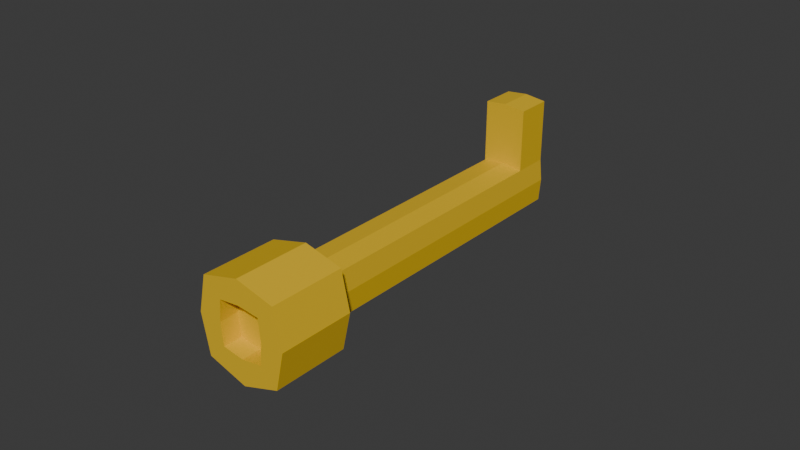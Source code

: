 # Source: key.blend  (saved by Blender 4.0.36; exported with 4.5.12 LTS)
import bpy
from mathutils import Matrix  # noqa: F401  (used for matrix-valued properties, if any)

bpy.ops.wm.read_factory_settings(use_empty=True)
scene = bpy.context.scene
scene.name = 'Scene'

# ---- collections
col_collection = bpy.data.collections.new('Collection'); scene.collection.children.link(col_collection)

# ---- materials (node trees are filled in below, after node groups)
mat_material = bpy.data.materials.new('Material')
mat_material.alpha_threshold = 0.0
mat_material.use_transparent_shadow = False
mat_material.roughness = 0.5
mat_material.line_color = (0.0, 0.0, 0.0, 1.0)

# ---- material node trees
mat_material.use_nodes = True; mat_material.node_tree.nodes.clear()
_N = mat_material.node_tree.nodes; _L = mat_material.node_tree.links
n0 = _N.new('ShaderNodeOutputMaterial'); n0.name = 'Material Output'; n0.location = (300, 300)
n1 = _N.new('ShaderNodeBsdfPrincipled'); n1.name = 'Principled BSDF'; n1.location = (10, 300)
n1.inputs[0].default_value = (0.8, 0.5086, 0.0161, 1.0)
n1.inputs[3].default_value = 1.45
_L.new(n1.outputs[0], n0.inputs[0])
n0.is_active_output = True

# ---- world
world_world = bpy.data.worlds.new('World'); scene.world = world_world
world_world.use_nodes = True; world_world.node_tree.nodes.clear()
_N = world_world.node_tree.nodes; _L = world_world.node_tree.links
n0 = _N.new('ShaderNodeOutputWorld'); n0.name = 'World Output'; n0.location = (300, 300)
n1 = _N.new('ShaderNodeBackground'); n1.name = 'Background'; n1.location = (10, 300)
n1.inputs[0].default_value = (0.05088, 0.05088, 0.05088, 1.0)
_L.new(n1.outputs[0], n0.inputs[0])
n0.is_active_output = True
world_world.color = (0.05088, 0.05088, 0.05088)
world_world.use_sun_shadow = False
world_world.sun_shadow_jitter_overblur = 0.0

# ---- meshes
me_cube = bpy.data.meshes.new('Cube')
me_cube.from_pydata([(0.1028, 0.1028, 0.1028), (0.1028, 0.1028, -0.1028), (0.1028, -0.1028, 0.1028), (0.1028, -0.1028, -0.1028), (-0.1028, 0.1028, 0.1028), (-0.1028, 0.1028, -0.1028), (-0.1028, -0.1028, 0.1028), (-0.1028, -0.1028, -0.1028), (-0.1028, 0.0, -0.1028), (0.002208, 0.1028, -0.1366), (0.1256, 0.1028, 0.0), (-0.1241, -0.1028, 0.002944), (0.1256, -0.1028, 0.0), (-0.1241, 0.1028, 0.002944), (-0.0007361, -0.1028, 0.1293), (0.1028, 0.0, 0.1028), (0.002208, -0.1028, -0.1366), (-0.1028, 0.0, 0.1028), (-0.0007361, 0.1028, 0.1293), (0.1028, 0.0, -0.1028), (-0.05617, 0.8485, -0.05911), (0.1256, 0.0, 0.0), (0.002208, 4.549e-09, -0.1366), (-0.1241, -3.956e-10, 0.002944), (-0.06205, 0.945, 0.001472), (-0.0007361, -3.56e-09, 0.1293), (-0.1028, -0.05138, -0.1028), (-0.05028, 0.1028, -0.1197), (0.1142, 0.1028, -0.05138), (-0.1134, -0.1028, 0.05285), (0.1142, -0.1028, -0.05138), (-0.1134, 0.1028, -0.04991), (-0.05175, -0.1028, 0.116), (0.1028, -0.05138, 0.1028), (0.05248, -0.1028, -0.1197), (-0.1028, 0.05138, 0.1028), (0.05101, 0.1028, 0.116), (0.1028, 0.05138, -0.1028), (-0.1028, 0.05138, -0.1028), (0.05248, 0.1028, -0.1197), (0.1142, 0.1028, 0.05138), (-0.1134, -0.1028, -0.04991), (0.1142, -0.1028, 0.05138), (-0.1134, 0.1028, 0.05285), (0.05101, -0.1028, 0.116), (0.1028, 0.05138, 0.1028), (-0.05028, -0.1028, -0.1197), (-0.1028, -0.05138, 0.1028), (-0.05175, 0.1028, 0.116), (0.1028, -0.05138, -0.1028), (0.06279, 0.1028, 0.0), (-0.06205, 0.1028, 0.001472), (0.001104, 0.1028, -0.06831), (-0.000368, 0.1028, 0.06463), (0.1256, -0.05138, 0.0), (0.1256, 0.05138, 0.0), (0.1142, 0.0, -0.05138), (0.1142, 0.0, 0.05138), (0.002208, -0.05138, -0.1366), (0.002208, 0.05138, -0.1366), (-0.05028, 2.275e-09, -0.1197), (0.05248, 2.275e-09, -0.1197), (-0.1241, 0.05138, 0.002944), (-0.1241, -0.05138, 0.002944), (-0.1134, -1.978e-10, -0.04991), (-0.1134, -1.978e-10, 0.05285), (-0.06205, -0.1028, 0.001472), (0.06279, -0.1028, 0.0), (0.001104, -0.1028, -0.06831), (-0.000368, -0.1028, 0.06463), (-0.0007361, -0.05138, 0.1293), (-0.0007361, 0.05138, 0.1293), (0.05101, -1.78e-09, 0.116), (-0.05175, -1.78e-09, 0.116), (-0.05175, 0.05138, 0.116), (0.05101, 0.05138, 0.116), (0.05101, -0.05138, 0.116), (0.0569, -0.1028, 0.05801), (0.05764, -0.1028, -0.05985), (-0.05617, -0.1028, -0.05911), (-0.1134, -0.05138, 0.05285), (-0.1134, -0.05138, -0.04991), (-0.1134, 0.05138, -0.04991), (0.05248, 0.05138, -0.1197), (-0.05028, 0.05138, -0.1197), (-0.05028, -0.05138, -0.1197), (0.1142, 0.05138, 0.05138), (0.1142, 0.05138, -0.05138), (0.1142, -0.05138, -0.05138), (-0.0569, 0.1028, 0.05874), (-0.05617, 0.1028, -0.05911), (0.05764, 0.1028, -0.05985), (0.0569, 0.1028, 0.05801), (0.1142, -0.05138, 0.05138), (0.05248, -0.05138, -0.1197), (-0.1134, 0.05138, 0.05285), (-0.0569, -0.1028, 0.05874), (-0.05175, -0.05138, 0.116), (0.06279, -0.05179, 0.0), (0.0, -0.05179, 0.0), (-0.000368, -0.05179, 0.06463), (-0.06205, -0.05179, 0.001472), (0.001104, -0.05179, -0.06831), (0.0569, -0.05179, 0.05801), (0.05764, -0.05179, -0.05985), (-0.05617, -0.05179, -0.05911), (-0.0569, -0.05179, 0.05874), (0.0, 0.945, 0.0), (-0.000368, 0.945, 0.06463), (0.06279, 0.945, 0.0), (0.001104, 0.945, -0.06831), (-0.0569, 0.945, 0.05874), (-0.05617, 0.945, -0.05911), (0.05764, 0.945, -0.05985), (0.0569, 0.945, 0.05801), (-0.06205, 0.8485, 0.001472), (0.05764, 0.8485, -0.05985), (0.001104, 0.8485, -0.06831), (0.06279, 0.8485, 0.0), (0.0569, 0.8485, 0.05801), (-0.000368, 0.8485, 0.06463), (-0.0569, 0.8485, 0.05874), (-0.06205, 0.8967, 0.001472), (0.001104, 0.8967, -0.06831), (0.06279, 0.8967, 0.0), (-0.0569, 0.8967, 0.05874), (-0.05617, 0.8967, -0.05911), (0.05764, 0.8967, -0.05985), (0.0569, 0.8967, 0.05801), (-0.05628, 0.945, 0.2259), (0.0002529, 0.945, 0.2318), (0.05752, 0.945, 0.2252), (-0.05628, 0.8967, 0.2259), (0.05752, 0.8967, 0.2252), (0.05752, 0.8485, 0.2252), (0.0002529, 0.8967, 0.2318), (0.0002529, 0.8485, 0.2318), (-0.05628, 0.8485, 0.2259)], [], [(97, 47, 6, 32), (96, 32, 6, 29), (95, 35, 4, 43), (94, 49, 3, 34), (93, 33, 2, 42), (92, 36, 0, 40), (91, 50, 10, 28), (123, 126, 112, 110), (89, 48, 18, 53), (88, 54, 12, 30), (87, 55, 21, 56), (86, 45, 15, 57), (85, 58, 16, 46), (84, 59, 22, 60), (83, 37, 19, 61), (82, 62, 13, 31), (81, 63, 23, 64), (80, 47, 17, 65), (79, 66, 11, 41), (77, 69, 100, 103), (77, 44, 14, 69), (76, 70, 14, 44), (75, 71, 25, 72), (74, 35, 17, 73), (71, 74, 73, 25), (18, 48, 74, 71), (48, 4, 35, 74), (45, 75, 72, 15), (0, 36, 75, 45), (36, 18, 71, 75), (33, 76, 44, 2), (15, 72, 76, 33), (72, 25, 70, 76), (66, 79, 105, 101), (12, 42, 77, 67), (42, 2, 44, 77), (34, 78, 68, 16), (3, 30, 78, 34), (30, 12, 67, 78), (46, 79, 41, 7), (16, 68, 79, 46), (69, 96, 106, 100), (63, 80, 65, 23), (11, 29, 80, 63), (29, 6, 47, 80), (26, 81, 64, 8), (7, 41, 81, 26), (41, 11, 63, 81), (38, 82, 31, 5), (8, 64, 82, 38), (64, 23, 62, 82), (59, 83, 61, 22), (9, 39, 83, 59), (39, 1, 37, 83), (38, 84, 60, 8), (5, 27, 84, 38), (27, 9, 59, 84), (26, 85, 46, 7), (8, 60, 85, 26), (60, 22, 58, 85), (55, 86, 57, 21), (10, 40, 86, 55), (40, 0, 45, 86), (37, 87, 56, 19), (1, 28, 87, 37), (28, 10, 55, 87), (49, 88, 30, 3), (19, 56, 88, 49), (56, 21, 54, 88), (128, 124, 109, 114), (13, 43, 89, 51), (43, 4, 48, 89), (27, 90, 52, 9), (5, 31, 90, 27), (31, 13, 51, 90), (39, 91, 28, 1), (9, 52, 91, 39), (126, 122, 24, 112), (50, 92, 40, 10), (127, 123, 110, 113), (53, 18, 36, 92), (54, 93, 42, 12), (21, 57, 93, 54), (57, 15, 33, 93), (58, 94, 34, 16), (22, 61, 94, 58), (61, 19, 49, 94), (62, 95, 43, 13), (23, 65, 95, 62), (65, 17, 35, 95), (66, 96, 29, 11), (67, 77, 103, 98), (69, 14, 32, 96), (70, 97, 32, 14), (25, 73, 97, 70), (73, 17, 47, 97), (104, 98, 99, 102), (98, 103, 100, 99), (102, 99, 101, 105), (99, 100, 106, 101), (79, 68, 102, 105), (78, 67, 98, 104), (96, 66, 101, 106), (68, 78, 104, 102), (112, 24, 107, 110), (24, 111, 108, 107), (110, 107, 109, 113), (107, 108, 114, 109), (111, 125, 132, 129), (122, 125, 111, 24), (124, 127, 113, 109), (108, 111, 129, 130), (89, 53, 120, 121), (50, 91, 116, 118), (51, 89, 121, 115), (53, 92, 119, 120), (91, 52, 117, 116), (90, 51, 115, 20), (92, 50, 118, 119), (52, 90, 20, 117), (119, 128, 133, 134), (118, 116, 127, 124), (115, 121, 125, 122), (114, 108, 130, 131), (116, 117, 123, 127), (20, 115, 122, 126), (119, 118, 124, 128), (117, 20, 126, 123), (135, 133, 131, 130), (132, 135, 130, 129), (137, 136, 135, 132), (136, 134, 133, 135), (125, 121, 137, 132), (121, 120, 136, 137), (128, 114, 131, 133), (120, 119, 134, 136)])
_uv = me_cube.uv_layers.new(name='UVMap')
_uv.uv.foreach_set('vector', [0.8125, 0.6875, 0.875, 0.6875, 0.875, 0.75, 0.8125, 0.75, 0.5625, 0.9375, 0.625, 0.9375, 0.625, 1.0, 0.5625, 1.0, 0.5625, 0.1875, 0.625, 0.1875, 0.625, 0.25, 0.5625, 0.25, 0.3125, 0.6875, 0.375, 0.6875, 0.375, 0.75, 0.3125, 0.75, 0.5625, 0.6875, 0.625, 0.6875, 0.625, 0.75, 0.5625, 0.75, 0.5625, 0.4375, 0.625, 0.4375, 0.625, 0.5, 0.5625, 0.5, 0.4375, 0.4375, 0.5, 0.4375, 0.5, 0.5, 0.4375, 0.5, 0.4375, 0.375, 0.4375, 0.3125, 0.4375, 0.3125, 0.4375, 0.375, 0.5625, 0.3125, 0.625, 0.3125, 0.625, 0.375, 0.5625, 0.375, 0.4375, 0.6875, 0.5, 0.6875, 0.5, 0.75, 0.4375, 0.75, 0.4375, 0.5625, 0.5, 0.5625, 0.5, 0.625, 0.4375, 0.625, 0.5625, 0.5625, 0.625, 0.5625, 0.625, 0.625, 0.5625, 0.625, 0.1875, 0.6875, 0.25, 0.6875, 0.25, 0.75, 0.1875, 0.75, 0.1875, 0.5625, 0.25, 0.5625, 0.25, 0.625, 0.1875, 0.625, 0.3125, 0.5625, 0.375, 0.5625, 0.375, 0.625, 0.3125, 0.625, 0.4375, 0.1875, 0.5, 0.1875, 0.5, 0.25, 0.4375, 0.25, 0.4375, 0.0625, 0.5, 0.0625, 0.5, 0.125, 0.4375, 0.125, 0.5625, 0.0625, 0.625, 0.0625, 0.625, 0.125, 0.5625, 0.125, 0.4375, 0.9375, 0.5, 0.9375, 0.5, 1.0, 0.4375, 1.0, 0.5625, 0.8125, 0.5625, 0.875, 0.5625, 0.875, 0.5625, 0.8125, 0.5625, 0.8125, 0.625, 0.8125, 0.625, 0.875, 0.5625, 0.875, 0.6875, 0.6875, 0.75, 0.6875, 0.75, 0.75, 0.6875, 0.75, 0.6875, 0.5625, 0.75, 0.5625, 0.75, 0.625, 0.6875, 0.625, 0.8125, 0.5625, 0.875, 0.5625, 0.875, 0.625, 0.8125, 0.625, 0.75, 0.5625, 0.8125, 0.5625, 0.8125, 0.625, 0.75, 0.625, 0.75, 0.5, 0.8125, 0.5, 0.8125, 0.5625, 0.75, 0.5625, 0.8125, 0.5, 0.875, 0.5, 0.875, 0.5625, 0.8125, 0.5625, 0.625, 0.5625, 0.6875, 0.5625, 0.6875, 0.625, 0.625, 0.625, 0.625, 0.5, 0.6875, 0.5, 0.6875, 0.5625, 0.625, 0.5625, 0.6875, 0.5, 0.75, 0.5, 0.75, 0.5625, 0.6875, 0.5625, 0.625, 0.6875, 0.6875, 0.6875, 0.6875, 0.75, 0.625, 0.75, 0.625, 0.625, 0.6875, 0.625, 0.6875, 0.6875, 0.625, 0.6875, 0.6875, 0.625, 0.75, 0.625, 0.75, 0.6875, 0.6875, 0.6875, 0.5, 0.9375, 0.4375, 0.9375, 0.4375, 0.9375, 0.5, 0.9375, 0.5, 0.75, 0.5625, 0.75, 0.5625, 0.8125, 0.5, 0.8125, 0.5625, 0.75, 0.625, 0.75, 0.625, 0.8125, 0.5625, 0.8125, 0.375, 0.8125, 0.4375, 0.8125, 0.4375, 0.875, 0.375, 0.875, 0.375, 0.75, 0.4375, 0.75, 0.4375, 0.8125, 0.375, 0.8125, 0.4375, 0.75, 0.5, 0.75, 0.5, 0.8125, 0.4375, 0.8125, 0.375, 0.9375, 0.4375, 0.9375, 0.4375, 1.0, 0.375, 1.0, 0.375, 0.875, 0.4375, 0.875, 0.4375, 0.9375, 0.375, 0.9375, 0.5625, 0.875, 0.5625, 0.9375, 0.5625, 0.9375, 0.5625, 0.875, 0.5, 0.0625, 0.5625, 0.0625, 0.5625, 0.125, 0.5, 0.125, 0.5, 0.0, 0.5625, 0.0, 0.5625, 0.0625, 0.5, 0.0625, 0.5625, 0.0, 0.625, 0.0, 0.625, 0.0625, 0.5625, 0.0625, 0.375, 0.0625, 0.4375, 0.0625, 0.4375, 0.125, 0.375, 0.125, 0.375, 0.0, 0.4375, 0.0, 0.4375, 0.0625, 0.375, 0.0625, 0.4375, 0.0, 0.5, 0.0, 0.5, 0.0625, 0.4375, 0.0625, 0.375, 0.1875, 0.4375, 0.1875, 0.4375, 0.25, 0.375, 0.25, 0.375, 0.125, 0.4375, 0.125, 0.4375, 0.1875, 0.375, 0.1875, 0.4375, 0.125, 0.5, 0.125, 0.5, 0.1875, 0.4375, 0.1875, 0.25, 0.5625, 0.3125, 0.5625, 0.3125, 0.625, 0.25, 0.625, 0.25, 0.5, 0.3125, 0.5, 0.3125, 0.5625, 0.25, 0.5625, 0.3125, 0.5, 0.375, 0.5, 0.375, 0.5625, 0.3125, 0.5625, 0.125, 0.5625, 0.1875, 0.5625, 0.1875, 0.625, 0.125, 0.625, 0.125, 0.5, 0.1875, 0.5, 0.1875, 0.5625, 0.125, 0.5625, 0.1875, 0.5, 0.25, 0.5, 0.25, 0.5625, 0.1875, 0.5625, 0.125, 0.6875, 0.1875, 0.6875, 0.1875, 0.75, 0.125, 0.75, 0.125, 0.625, 0.1875, 0.625, 0.1875, 0.6875, 0.125, 0.6875, 0.1875, 0.625, 0.25, 0.625, 0.25, 0.6875, 0.1875, 0.6875, 0.5, 0.5625, 0.5625, 0.5625, 0.5625, 0.625, 0.5, 0.625, 0.5, 0.5, 0.5625, 0.5, 0.5625, 0.5625, 0.5, 0.5625, 0.5625, 0.5, 0.625, 0.5, 0.625, 0.5625, 0.5625, 0.5625, 0.375, 0.5625, 0.4375, 0.5625, 0.4375, 0.625, 0.375, 0.625, 0.375, 0.5, 0.4375, 0.5, 0.4375, 0.5625, 0.375, 0.5625, 0.4375, 0.5, 0.5, 0.5, 0.5, 0.5625, 0.4375, 0.5625, 0.375, 0.6875, 0.4375, 0.6875, 0.4375, 0.75, 0.375, 0.75, 0.375, 0.625, 0.4375, 0.625, 0.4375, 0.6875, 0.375, 0.6875, 0.4375, 0.625, 0.5, 0.625, 0.5, 0.6875, 0.4375, 0.6875, 0.5625, 0.4375, 0.5, 0.4375, 0.5, 0.4375, 0.5625, 0.4375, 0.5, 0.25, 0.5625, 0.25, 0.5625, 0.3125, 0.5, 0.3125, 0.5625, 0.25, 0.625, 0.25, 0.625, 0.3125, 0.5625, 0.3125, 0.375, 0.3125, 0.4375, 0.3125, 0.4375, 0.375, 0.375, 0.375, 0.375, 0.25, 0.4375, 0.25, 0.4375, 0.3125, 0.375, 0.3125, 0.4375, 0.25, 0.5, 0.25, 0.5, 0.3125, 0.4375, 0.3125, 0.375, 0.4375, 0.4375, 0.4375, 0.4375, 0.5, 0.375, 0.5, 0.375, 0.375, 0.4375, 0.375, 0.4375, 0.4375, 0.375, 0.4375, 0.4375, 0.3125, 0.5, 0.3125, 0.5, 0.3125, 0.4375, 0.3125, 0.5, 0.4375, 0.5625, 0.4375, 0.5625, 0.5, 0.5, 0.5, 0.4375, 0.4375, 0.4375, 0.375, 0.4375, 0.375, 0.4375, 0.4375, 0.5625, 0.375, 0.625, 0.375, 0.625, 0.4375, 0.5625, 0.4375, 0.5, 0.6875, 0.5625, 0.6875, 0.5625, 0.75, 0.5, 0.75, 0.5, 0.625, 0.5625, 0.625, 0.5625, 0.6875, 0.5, 0.6875, 0.5625, 0.625, 0.625, 0.625, 0.625, 0.6875, 0.5625, 0.6875, 0.25, 0.6875, 0.3125, 0.6875, 0.3125, 0.75, 0.25, 0.75, 0.25, 0.625, 0.3125, 0.625, 0.3125, 0.6875, 0.25, 0.6875, 0.3125, 0.625, 0.375, 0.625, 0.375, 0.6875, 0.3125, 0.6875, 0.5, 0.1875, 0.5625, 0.1875, 0.5625, 0.25, 0.5, 0.25, 0.5, 0.125, 0.5625, 0.125, 0.5625, 0.1875, 0.5, 0.1875, 0.5625, 0.125, 0.625, 0.125, 0.625, 0.1875, 0.5625, 0.1875, 0.5, 0.9375, 0.5625, 0.9375, 0.5625, 1.0, 0.5, 1.0, 0.5, 0.8125, 0.5625, 0.8125, 0.5625, 0.8125, 0.5, 0.8125, 0.5625, 0.875, 0.625, 0.875, 0.625, 0.9375, 0.5625, 0.9375, 0.75, 0.6875, 0.8125, 0.6875, 0.8125, 0.75, 0.75, 0.75, 0.75, 0.625, 0.8125, 0.625, 0.8125, 0.6875, 0.75, 0.6875, 0.8125, 0.625, 0.875, 0.625, 0.875, 0.6875, 0.8125, 0.6875, 0.4375, 0.8125, 0.5, 0.8125, 0.5, 0.875, 0.4375, 0.875, 0.5, 0.8125, 0.5625, 0.8125, 0.5625, 0.875, 0.5, 0.875, 0.4375, 0.875, 0.5, 0.875, 0.5, 0.9375, 0.4375, 0.9375, 0.5, 0.875, 0.5625, 0.875, 0.5625, 0.9375, 0.5, 0.9375, 0.4375, 0.9375, 0.4375, 0.875, 0.4375, 0.875, 0.4375, 0.9375, 0.4375, 0.8125, 0.5, 0.8125, 0.5, 0.8125, 0.4375, 0.8125, 0.5625, 0.9375, 0.5, 0.9375, 0.5, 0.9375, 0.5625, 0.9375, 0.4375, 0.875, 0.4375, 0.8125, 0.4375, 0.8125, 0.4375, 0.875, 0.4375, 0.3125, 0.5, 0.3125, 0.5, 0.375, 0.4375, 0.375, 0.5, 0.3125, 0.5625, 0.3125, 0.5625, 0.375, 0.5, 0.375, 0.4375, 0.375, 0.5, 0.375, 0.5, 0.4375, 0.4375, 0.4375, 0.5, 0.375, 0.5625, 0.375, 0.5625, 0.4375, 0.5, 0.4375, 0.5625, 0.3125, 0.5625, 0.3125, 0.5625, 0.3125, 0.5625, 0.3125, 0.5, 0.3125, 0.5625, 0.3125, 0.5625, 0.3125, 0.5, 0.3125, 0.5, 0.4375, 0.4375, 0.4375, 0.4375, 0.4375, 0.5, 0.4375, 0.5625, 0.375, 0.5625, 0.3125, 0.5625, 0.3125, 0.5625, 0.375, 0.5625, 0.3125, 0.5625, 0.375, 0.5625, 0.375, 0.5625, 0.3125, 0.5, 0.4375, 0.4375, 0.4375, 0.4375, 0.4375, 0.5, 0.4375, 0.5, 0.3125, 0.5625, 0.3125, 0.5625, 0.3125, 0.5, 0.3125, 0.5625, 0.375, 0.5625, 0.4375, 0.5625, 0.4375, 0.5625, 0.375, 0.4375, 0.4375, 0.4375, 0.375, 0.4375, 0.375, 0.4375, 0.4375, 0.4375, 0.3125, 0.5, 0.3125, 0.5, 0.3125, 0.4375, 0.3125, 0.5625, 0.4375, 0.5, 0.4375, 0.5, 0.4375, 0.5625, 0.4375, 0.4375, 0.375, 0.4375, 0.3125, 0.4375, 0.3125, 0.4375, 0.375, 0.5625, 0.4375, 0.5625, 0.4375, 0.5625, 0.4375, 0.5625, 0.4375, 0.5, 0.4375, 0.4375, 0.4375, 0.4375, 0.4375, 0.5, 0.4375, 0.5, 0.3125, 0.5625, 0.3125, 0.5625, 0.3125, 0.5, 0.3125, 0.5625, 0.4375, 0.5625, 0.375, 0.5625, 0.375, 0.5625, 0.4375, 0.4375, 0.4375, 0.4375, 0.375, 0.4375, 0.375, 0.4375, 0.4375, 0.4375, 0.3125, 0.5, 0.3125, 0.5, 0.3125, 0.4375, 0.3125, 0.5625, 0.4375, 0.5, 0.4375, 0.5, 0.4375, 0.5625, 0.4375, 0.4375, 0.375, 0.4375, 0.3125, 0.4375, 0.3125, 0.4375, 0.375, 0.5625, 0.375, 0.5625, 0.4375, 0.5625, 0.4375, 0.5625, 0.375, 0.5625, 0.3125, 0.5625, 0.375, 0.5625, 0.375, 0.5625, 0.3125, 0.5625, 0.3125, 0.5625, 0.375, 0.5625, 0.375, 0.5625, 0.3125, 0.5625, 0.375, 0.5625, 0.4375, 0.5625, 0.4375, 0.5625, 0.375, 0.5625, 0.3125, 0.5625, 0.3125, 0.5625, 0.3125, 0.5625, 0.3125, 0.5625, 0.3125, 0.5625, 0.375, 0.5625, 0.375, 0.5625, 0.3125, 0.5625, 0.4375, 0.5625, 0.4375, 0.5625, 0.4375, 0.5625, 0.4375, 0.5625, 0.375, 0.5625, 0.4375, 0.5625, 0.4375, 0.5625, 0.375])
me_cube.materials.append(mat_material)
me_cube.use_mirror_vertex_groups = False
me_cube.update()

# ---- objects
ob_cube = bpy.data.objects.new('Cube', me_cube)

# ---- transforms, parenting, visibility, modifiers, constraints
ob_cube.location = (-2.165e-17, -0.01725, 0.02115)
ob_cube.scale = (0.1215, 0.1215, 0.1215)
ob_cube.lock_rotations_4d = False
ob_cube.empty_display_type = 'ARROWS'
ob_cube.lineart.crease_threshold = 0.0

# ---- collection membership
col_collection.objects.link(ob_cube)

# ---- scene / render settings (as saved in the file)
scene.frame_start = 1; scene.frame_end = 250; scene.frame_set(1)
scene.render.engine = 'BLENDER_EEVEE_NEXT'
scene.cycles.sampling_pattern = 'TABULATED_SOBOL'
bpy.context.view_layer.update()

# ---- added for rendering (the .blend has no active camera and no usable light): camera, sun
cam_auto = bpy.data.cameras.new('AutoCamera')
cam_auto.lens = 50.0
cam_auto.sensor_width = 36.0
cam_auto.clip_end = 1000.0
ob_auto_camera = bpy.data.objects.new('AutoCamera', cam_auto)
scene.collection.objects.link(ob_auto_camera)
ob_auto_camera.location = (0.185134, -0.188122, 0.174972)
ob_auto_camera.rotation_euler = (1.09748, -7.21219e-08, 0.694738)
scene.camera = ob_auto_camera
light_auto_sun = bpy.data.lights.new('AutoSun', 'SUN')
light_auto_sun.energy = 3.0
light_auto_sun.angle = 0.0523599
ob_auto_sun = bpy.data.objects.new('AutoSun', light_auto_sun)
scene.collection.objects.link(ob_auto_sun)
ob_auto_sun.rotation_euler = (0.872665, 0.174533, 0.523599)
bpy.context.view_layer.update()
